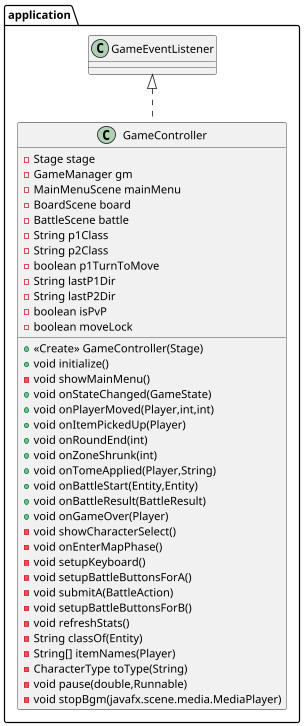

The diagram above was rendered by PlantUML. Its source (embedded in the PNG):
@startuml
class application.GameController {
- Stage stage
- GameManager gm
- MainMenuScene mainMenu
- BoardScene board
- BattleScene battle
- String p1Class
- String p2Class
- boolean p1TurnToMove
- String lastP1Dir
- String lastP2Dir
- boolean isPvP
- boolean moveLock
+ <<Create>> GameController(Stage)
+ void initialize()
- void showMainMenu()
+ void onStateChanged(GameState)
+ void onPlayerMoved(Player,int,int)
+ void onItemPickedUp(Player)
+ void onRoundEnd(int)
+ void onZoneShrunk(int)
+ void onTomeApplied(Player,String)
+ void onBattleStart(Entity,Entity)
+ void onBattleResult(BattleResult)
+ void onGameOver(Player)
- void showCharacterSelect()
- void onEnterMapPhase()
- void setupKeyboard()
- void setupBattleButtonsForA()
- void submitA(BattleAction)
- void setupBattleButtonsForB()
- void refreshStats()
- String classOf(Entity)
- String[] itemNames(Player)
- CharacterType toType(String)
- void pause(double,Runnable)
- void stopBgm(javafx.scene.media.MediaPlayer)
}




application.GameEventListener <|.. application.GameController
@enduml